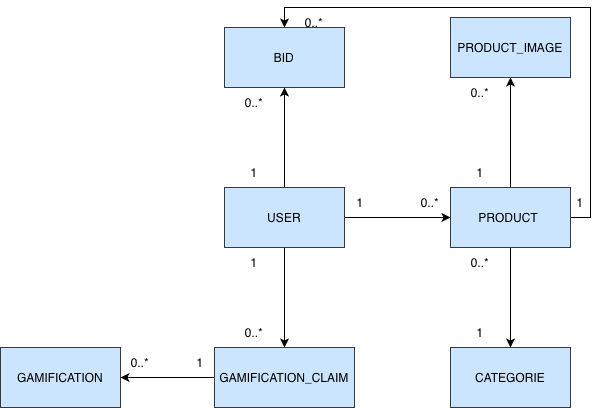

The diagram above was exported from draw.io. Its source (the exported page's mxGraphModel, read from the mxfile embedded in the PNG):
<mxGraphModel dx="976" dy="589" grid="1" gridSize="10" guides="1" tooltips="1" connect="1" arrows="1" fold="1" page="1" pageScale="1" pageWidth="827" pageHeight="1169" math="0" shadow="0">
  <root>
    <mxCell id="0" />
    <mxCell id="1" parent="0" />
    <mxCell id="-YOMRLKp0glSh3wX2Bnx-37" edge="1" parent="1" source="-YOMRLKp0glSh3wX2Bnx-2" style="edgeStyle=orthogonalEdgeStyle;rounded=0;orthogonalLoop=1;jettySize=auto;html=1;exitX=0.5;exitY=1;exitDx=0;exitDy=0;entryX=0.5;entryY=0;entryDx=0;entryDy=0;" target="-YOMRLKp0glSh3wX2Bnx-8">
      <mxGeometry relative="1" as="geometry" />
    </mxCell>
    <mxCell id="-YOMRLKp0glSh3wX2Bnx-38" edge="1" parent="1" source="-YOMRLKp0glSh3wX2Bnx-2" style="edgeStyle=orthogonalEdgeStyle;rounded=0;orthogonalLoop=1;jettySize=auto;html=1;exitX=0.5;exitY=0;exitDx=0;exitDy=0;entryX=0.5;entryY=1;entryDx=0;entryDy=0;" target="-YOMRLKp0glSh3wX2Bnx-6">
      <mxGeometry relative="1" as="geometry" />
    </mxCell>
    <mxCell id="-YOMRLKp0glSh3wX2Bnx-39" edge="1" parent="1" source="-YOMRLKp0glSh3wX2Bnx-2" style="edgeStyle=orthogonalEdgeStyle;rounded=0;orthogonalLoop=1;jettySize=auto;html=1;exitX=1;exitY=0.5;exitDx=0;exitDy=0;" target="-YOMRLKp0glSh3wX2Bnx-3">
      <mxGeometry relative="1" as="geometry" />
    </mxCell>
    <mxCell id="-YOMRLKp0glSh3wX2Bnx-2" parent="1" style="rounded=0;whiteSpace=wrap;html=1;fillColor=#cce5ff;strokeColor=#36393d;" value="USER" vertex="1">
      <mxGeometry height="60" width="120" x="354" y="240" as="geometry" />
    </mxCell>
    <mxCell id="-YOMRLKp0glSh3wX2Bnx-40" edge="1" parent="1" source="-YOMRLKp0glSh3wX2Bnx-3" style="edgeStyle=orthogonalEdgeStyle;rounded=0;orthogonalLoop=1;jettySize=auto;html=1;exitX=0.5;exitY=0;exitDx=0;exitDy=0;" target="-YOMRLKp0glSh3wX2Bnx-5">
      <mxGeometry relative="1" as="geometry" />
    </mxCell>
    <mxCell id="-YOMRLKp0glSh3wX2Bnx-41" edge="1" parent="1" source="-YOMRLKp0glSh3wX2Bnx-3" style="edgeStyle=orthogonalEdgeStyle;rounded=0;orthogonalLoop=1;jettySize=auto;html=1;exitX=1;exitY=0.5;exitDx=0;exitDy=0;entryX=0.5;entryY=0;entryDx=0;entryDy=0;" target="-YOMRLKp0glSh3wX2Bnx-6">
      <mxGeometry relative="1" as="geometry" />
    </mxCell>
    <mxCell id="-YOMRLKp0glSh3wX2Bnx-42" edge="1" parent="1" source="-YOMRLKp0glSh3wX2Bnx-3" style="edgeStyle=orthogonalEdgeStyle;rounded=0;orthogonalLoop=1;jettySize=auto;html=1;" target="-YOMRLKp0glSh3wX2Bnx-4" value="">
      <mxGeometry relative="1" as="geometry" />
    </mxCell>
    <mxCell id="-YOMRLKp0glSh3wX2Bnx-3" parent="1" style="rounded=0;whiteSpace=wrap;html=1;fillColor=#cce5ff;strokeColor=#36393d;" value="PRODUCT&amp;nbsp;" vertex="1">
      <mxGeometry height="60" width="120" x="580" y="240" as="geometry" />
    </mxCell>
    <mxCell id="-YOMRLKp0glSh3wX2Bnx-4" parent="1" style="rounded=0;whiteSpace=wrap;html=1;fillColor=#cce5ff;strokeColor=#36393d;" value="CATEGORIE" vertex="1">
      <mxGeometry height="60" width="120" x="580" y="400" as="geometry" />
    </mxCell>
    <mxCell id="-YOMRLKp0glSh3wX2Bnx-5" parent="1" style="rounded=0;whiteSpace=wrap;html=1;fillColor=#cce5ff;strokeColor=#36393d;" value="PRODUCT_IMAGE" vertex="1">
      <mxGeometry height="60" width="120" x="580" y="70" as="geometry" />
    </mxCell>
    <mxCell id="-YOMRLKp0glSh3wX2Bnx-6" parent="1" style="rounded=0;whiteSpace=wrap;html=1;fillColor=#cce5ff;strokeColor=#36393d;" value="BID" vertex="1">
      <mxGeometry height="60" width="120" x="354" y="80" as="geometry" />
    </mxCell>
    <mxCell id="-YOMRLKp0glSh3wX2Bnx-7" parent="1" style="rounded=0;whiteSpace=wrap;html=1;fillColor=#cce5ff;strokeColor=#36393d;" value="GAMIFICATION" vertex="1">
      <mxGeometry height="60" width="120" x="130" y="400" as="geometry" />
    </mxCell>
    <mxCell id="-YOMRLKp0glSh3wX2Bnx-44" edge="1" parent="1" source="-YOMRLKp0glSh3wX2Bnx-8" style="edgeStyle=orthogonalEdgeStyle;rounded=0;orthogonalLoop=1;jettySize=auto;html=1;" target="-YOMRLKp0glSh3wX2Bnx-7" value="">
      <mxGeometry relative="1" as="geometry" />
    </mxCell>
    <mxCell id="-YOMRLKp0glSh3wX2Bnx-8" parent="1" style="rounded=0;whiteSpace=wrap;html=1;fillColor=#cce5ff;strokeColor=#36393d;" value="GAMIFICATION_CLAIM" vertex="1">
      <mxGeometry height="60" width="140" x="344" y="400" as="geometry" />
    </mxCell>
    <mxCell id="-YOMRLKp0glSh3wX2Bnx-45" parent="1" style="text;html=1;whiteSpace=wrap;strokeColor=none;fillColor=none;align=center;verticalAlign=middle;rounded=0;" value="1" vertex="1">
      <mxGeometry height="30" width="60" x="354" y="210" as="geometry" />
    </mxCell>
    <mxCell id="-YOMRLKp0glSh3wX2Bnx-46" parent="1" style="text;html=1;whiteSpace=wrap;strokeColor=none;fillColor=none;align=center;verticalAlign=middle;rounded=0;" value="0..*" vertex="1">
      <mxGeometry height="30" width="60" x="354" y="140" as="geometry" />
    </mxCell>
    <mxCell id="-YOMRLKp0glSh3wX2Bnx-47" parent="1" style="text;html=1;whiteSpace=wrap;strokeColor=none;fillColor=none;align=center;verticalAlign=middle;rounded=0;" value="1" vertex="1">
      <mxGeometry height="30" width="60" x="460" y="240" as="geometry" />
    </mxCell>
    <mxCell id="-YOMRLKp0glSh3wX2Bnx-49" parent="1" style="text;html=1;whiteSpace=wrap;strokeColor=none;fillColor=none;align=center;verticalAlign=middle;rounded=0;" value="0..*" vertex="1">
      <mxGeometry height="30" width="60" x="530" y="240" as="geometry" />
    </mxCell>
    <mxCell id="-YOMRLKp0glSh3wX2Bnx-50" parent="1" style="text;html=1;whiteSpace=wrap;strokeColor=none;fillColor=none;align=center;verticalAlign=middle;rounded=0;" value="1" vertex="1">
      <mxGeometry height="30" width="60" x="580" y="210" as="geometry" />
    </mxCell>
    <mxCell id="-YOMRLKp0glSh3wX2Bnx-51" parent="1" style="text;html=1;whiteSpace=wrap;strokeColor=none;fillColor=none;align=center;verticalAlign=middle;rounded=0;" value="0..*" vertex="1">
      <mxGeometry height="30" width="60" x="580" y="130" as="geometry" />
    </mxCell>
    <mxCell id="-YOMRLKp0glSh3wX2Bnx-53" parent="1" style="text;html=1;whiteSpace=wrap;strokeColor=none;fillColor=none;align=center;verticalAlign=middle;rounded=0;" value="0..*" vertex="1">
      <mxGeometry height="30" width="60" x="580" y="300" as="geometry" />
    </mxCell>
    <mxCell id="-YOMRLKp0glSh3wX2Bnx-54" parent="1" style="text;html=1;whiteSpace=wrap;strokeColor=none;fillColor=none;align=center;verticalAlign=middle;rounded=0;" value="1" vertex="1">
      <mxGeometry height="30" width="60" x="580" y="370" as="geometry" />
    </mxCell>
    <mxCell id="-YOMRLKp0glSh3wX2Bnx-56" parent="1" style="text;html=1;whiteSpace=wrap;strokeColor=none;fillColor=none;align=center;verticalAlign=middle;rounded=0;" value="1" vertex="1">
      <mxGeometry height="30" width="60" x="354" y="300" as="geometry" />
    </mxCell>
    <mxCell id="-YOMRLKp0glSh3wX2Bnx-57" parent="1" style="text;html=1;whiteSpace=wrap;strokeColor=none;fillColor=none;align=center;verticalAlign=middle;rounded=0;" value="0..*" vertex="1">
      <mxGeometry height="30" width="60" x="354" y="370" as="geometry" />
    </mxCell>
    <mxCell id="-YOMRLKp0glSh3wX2Bnx-58" parent="1" style="text;html=1;whiteSpace=wrap;strokeColor=none;fillColor=none;align=center;verticalAlign=middle;rounded=0;" value="1" vertex="1">
      <mxGeometry height="30" width="60" x="680" y="240" as="geometry" />
    </mxCell>
    <mxCell id="-YOMRLKp0glSh3wX2Bnx-59" parent="1" style="text;html=1;whiteSpace=wrap;strokeColor=none;fillColor=none;align=center;verticalAlign=middle;rounded=0;" value="0..*" vertex="1">
      <mxGeometry height="30" width="60" x="414" y="60" as="geometry" />
    </mxCell>
    <mxCell id="-YOMRLKp0glSh3wX2Bnx-63" parent="1" style="text;html=1;whiteSpace=wrap;strokeColor=none;fillColor=none;align=center;verticalAlign=middle;rounded=0;" value="1" vertex="1">
      <mxGeometry height="30" width="60" x="300" y="400" as="geometry" />
    </mxCell>
    <mxCell id="-YOMRLKp0glSh3wX2Bnx-64" parent="1" style="text;html=1;whiteSpace=wrap;strokeColor=none;fillColor=none;align=center;verticalAlign=middle;rounded=0;" value="0..*" vertex="1">
      <mxGeometry height="30" width="60" x="240" y="400" as="geometry" />
    </mxCell>
  </root>
</mxGraphModel>